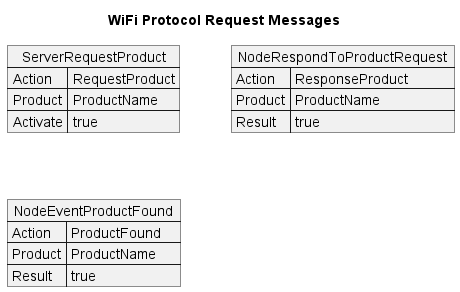

The diagram above was rendered by PlantUML. Its source (embedded in the PNG):
@startuml WiFiProtocolRequestMessages
title WiFi Protocol Request Messages

json ServerRequestProduct {
    "Action": "RequestProduct",
    "Product": "ProductName",
    "Activate": true
}

json NodeRespondToProductRequest {
    "Action": "ResponseProduct",
    "Product": "ProductName",
    "Result": true
}

json NodeEventProductFound {
    "Action": "ProductFound",
    "Product": "ProductName",
    "Result": true
}

@enduml